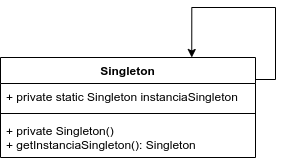

The diagram above was exported from draw.io. Its source (the exported page's mxGraphModel, read from the mxfile embedded in the PNG):
<mxGraphModel dx="980" dy="551" grid="1" gridSize="10" guides="1" tooltips="1" connect="1" arrows="1" fold="1" page="1" pageScale="1" pageWidth="1169" pageHeight="827" math="0" shadow="0">
  <root>
    <mxCell id="0" />
    <mxCell id="1" parent="0" />
    <mxCell id="et4FTn0Rwt0Icptf56Fj-5" style="edgeStyle=orthogonalEdgeStyle;rounded=0;orthogonalLoop=1;jettySize=auto;html=1;exitX=1;exitY=0.25;exitDx=0;exitDy=0;entryX=0.75;entryY=0;entryDx=0;entryDy=0;" edge="1" parent="1" source="et4FTn0Rwt0Icptf56Fj-1" target="et4FTn0Rwt0Icptf56Fj-1">
      <mxGeometry relative="1" as="geometry">
        <mxPoint x="650" y="120" as="targetPoint" />
        <Array as="points">
          <mxPoint x="585" y="142" />
          <mxPoint x="605" y="142" />
          <mxPoint x="605" y="70" />
          <mxPoint x="521" y="70" />
        </Array>
      </mxGeometry>
    </mxCell>
    <mxCell id="et4FTn0Rwt0Icptf56Fj-1" value="Singleton" style="swimlane;fontStyle=1;align=center;verticalAlign=top;childLayout=stackLayout;horizontal=1;startSize=26;horizontalStack=0;resizeParent=1;resizeParentMax=0;resizeLast=0;collapsible=1;marginBottom=0;" vertex="1" parent="1">
      <mxGeometry x="330" y="120" width="255" height="100" as="geometry" />
    </mxCell>
    <mxCell id="et4FTn0Rwt0Icptf56Fj-2" value="+ private static Singleton instanciaSingleton" style="text;strokeColor=none;fillColor=none;align=left;verticalAlign=top;spacingLeft=4;spacingRight=4;overflow=hidden;rotatable=0;points=[[0,0.5],[1,0.5]];portConstraint=eastwest;" vertex="1" parent="et4FTn0Rwt0Icptf56Fj-1">
      <mxGeometry y="26" width="255" height="26" as="geometry" />
    </mxCell>
    <mxCell id="et4FTn0Rwt0Icptf56Fj-3" value="" style="line;strokeWidth=1;fillColor=none;align=left;verticalAlign=middle;spacingTop=-1;spacingLeft=3;spacingRight=3;rotatable=0;labelPosition=right;points=[];portConstraint=eastwest;" vertex="1" parent="et4FTn0Rwt0Icptf56Fj-1">
      <mxGeometry y="52" width="255" height="8" as="geometry" />
    </mxCell>
    <mxCell id="et4FTn0Rwt0Icptf56Fj-4" value="+ private Singleton()&#10;+ getInstanciaSingleton(): Singleton" style="text;strokeColor=none;fillColor=none;align=left;verticalAlign=top;spacingLeft=4;spacingRight=4;overflow=hidden;rotatable=0;points=[[0,0.5],[1,0.5]];portConstraint=eastwest;" vertex="1" parent="et4FTn0Rwt0Icptf56Fj-1">
      <mxGeometry y="60" width="255" height="40" as="geometry" />
    </mxCell>
  </root>
</mxGraphModel>